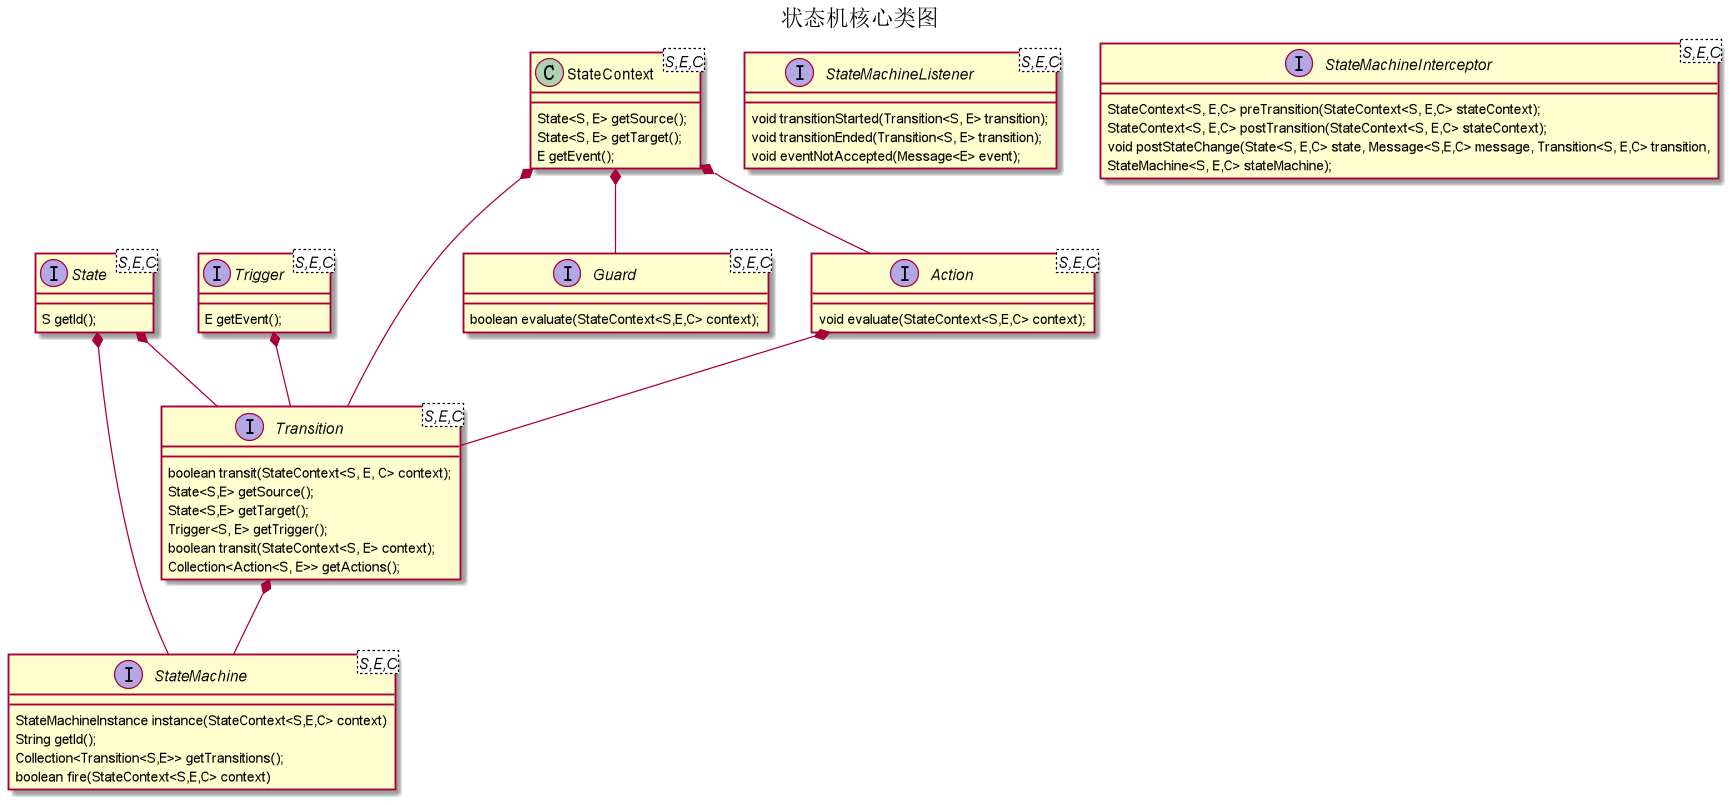

The diagram above was rendered by PlantUML. Its source (embedded in the PNG):
@startuml
'https://plantuml.com/class-diagram
title 状态机核心类图


interface StateMachine<S,E,C>{
 StateMachineInstance instance(StateContext<S,E,C> context)
 String getId();
 Collection<Transition<S,E>> getTransitions();
 boolean fire(StateContext<S,E,C> context)
}
interface State<S,E,C>{
    S getId();
}
interface Transition<S,E,C>{
	boolean transit(StateContext<S, E, C> context);
	State<S,E> getSource();
	State<S,E> getTarget();
	Trigger<S, E> getTrigger();
	boolean transit(StateContext<S, E> context);
	Collection<Action<S, E>> getActions();
}
interface Trigger<S,E,C>{
	E getEvent();
}
interface Guard<S,E,C>{
	boolean evaluate(StateContext<S,E,C> context);
}
interface Action<S,E,C>{
	void evaluate(StateContext<S,E,C> context);
}
class StateContext<S,E,C>{
	State<S, E> getSource();
	State<S, E> getTarget();
	E getEvent();
}
Trigger *-- Transition
State *-- Transition
StateContext *-- Transition
Action *-- Transition

StateContext *-- Action
StateContext *-- Guard

Transition *-- StateMachine
State *-- StateMachine
interface StateMachineListener<S,E,C>{
'	void stateChanged(State<S,E> from, State<S,E> to);
	void transitionStarted(Transition<S, E> transition);
	void transitionEnded(Transition<S, E> transition);
	void eventNotAccepted(Message<E> event);
}
interface StateMachineInterceptor<S,E,C>{
	StateContext<S, E,C> preTransition(StateContext<S, E,C> stateContext);
	StateContext<S, E,C> postTransition(StateContext<S, E,C> stateContext);
	void postStateChange(State<S, E,C> state, Message<S,E,C> message, Transition<S, E,C> transition,
			StateMachine<S, E,C> stateMachine);
}
@enduml